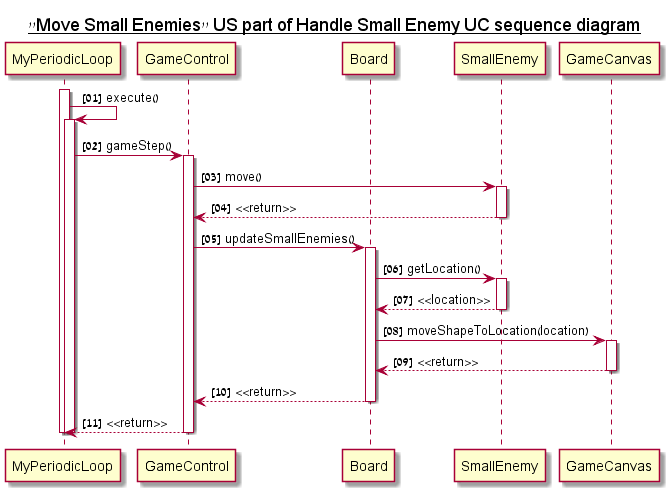

The diagram above was rendered by PlantUML. Its source (embedded in the PNG):
@startuml

	title __"Move Small Enemies" US part of Handle Small Enemy UC sequence diagram__
	autonumber "<b>[00]"
	
	participant "MyPeriodicLoop" as myPeriodicLoop
	participant "GameControl" as gameControl
	participant "Board" as board
	participant "SmallEnemy" as smallEnemy
	participant "GameCanvas" as canvas
		
	activate myPeriodicLoop
	myPeriodicLoop -> myPeriodicLoop : execute()
	activate myPeriodicLoop
	myPeriodicLoop -> gameControl : gameStep()
	activate gameControl
	gameControl -> smallEnemy : move()
	activate smallEnemy
	smallEnemy --> gameControl : <<return>>
	deactivate smallEnemy
	gameControl -> board : updateSmallEnemies()
	activate board
	board -> smallEnemy : getLocation()
	activate smallEnemy
	smallEnemy --> board : <<location>>
	deactivate smallEnemy
	board -> canvas : moveShapeToLocation(location)
	activate canvas
	canvas --> board : <<return>>
	deactivate canvas
	board --> gameControl : <<return>>	
	deactivate board
	gameControl --> myPeriodicLoop : <<return>>
	deactivate gameControl
	deactivate myPeriodicLoop
	deactivate myPeriodicLoop


@enduml